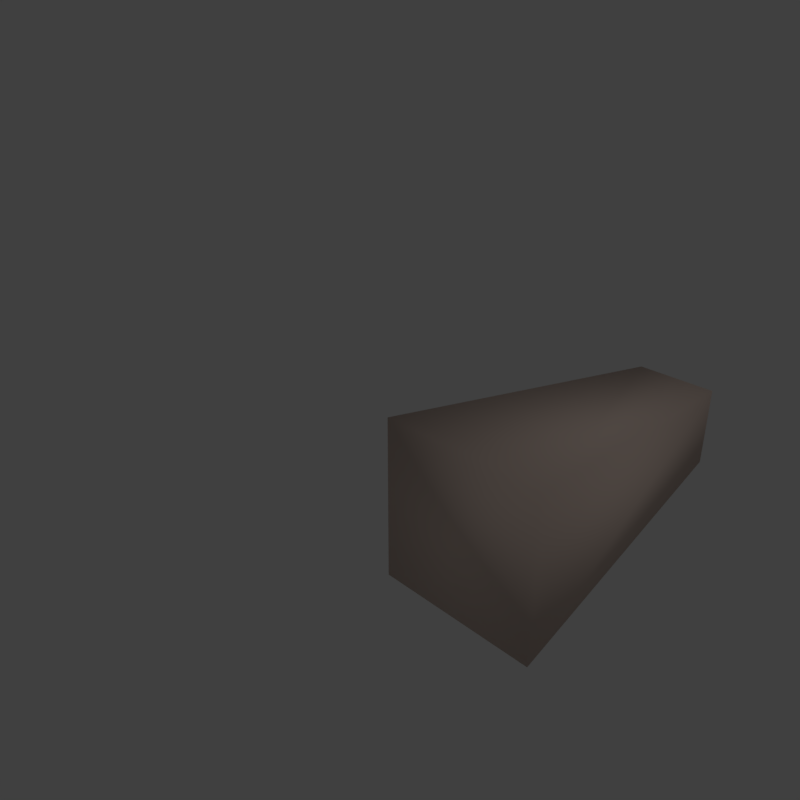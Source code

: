# Source: Obelisk_Test.blend  (saved by Blender 2.78.0; exported with 4.5.12 LTS)
import bpy
from mathutils import Matrix  # noqa: F401  (used for matrix-valued properties, if any)

bpy.ops.wm.read_factory_settings(use_empty=True)
scene = bpy.context.scene
scene.name = 'Scene'

# ---- collections
col_collection_1 = bpy.data.collections.new('Collection 1'); scene.collection.children.link(col_collection_1)

# ---- materials (node trees are filled in below, after node groups)
mat_material = bpy.data.materials.new('Material')
mat_material.alpha_threshold = 0.0
mat_material.use_transparent_shadow = False
mat_material.diffuse_color = (0.7484, 0.603, 0.5282, 1.0)
mat_material.roughness = 0.5
mat_material.specular_intensity = 0.0
mat_material.line_color = (0.0, 0.0, 0.0, 1.0)

# ---- material node trees

# ---- world
world_world = bpy.data.worlds.new('World'); scene.world = world_world
world_world.color = (0.05088, 0.05088, 0.05088)
world_world.use_sun_shadow = False
world_world.sun_shadow_jitter_overblur = 0.0
world_world.cycles.sampling_method = 'MANUAL'

# ---- cameras
cam_camera = bpy.data.cameras.new('Camera')
cam_camera.clip_end = 100.0
cam_camera.lens = 35.0
cam_camera.sensor_width = 32.0
cam_camera.sensor_height = 18.0
cam_camera.ortho_scale = 7.314
cam_camera.dof.focus_distance = 0.0
cam_camera.dof.aperture_fstop = 128.0

# ---- lights
light_lamp = bpy.data.lights.new('Lamp', 'POINT')
light_lamp.transmission_factor = 0.0
light_lamp.cutoff_distance = 30.0
light_lamp.energy = 100.0
light_lamp.shadow_buffer_clip_start = 1.001
light_lamp.shadow_soft_size = 0.1
light_lamp.shadow_maximum_resolution = 0.006
light_lamp.use_absolute_resolution = True

# ---- meshes
me_cube = bpy.data.meshes.new('Cube')
me_cube.from_pydata([(0.5, -2.98e-08, -0.5), (0.5, 0.0, 0.5), (-0.5, 2.98e-08, 0.5), (-0.5, 0.0, -0.5), (0.25, 2.0, -0.25), (0.25, 2.0, 0.25), (-0.25, 2.0, 0.25), (-0.25, 2.0, -0.25)], [], [(0, 1, 2, 3), (4, 7, 6, 5), (0, 4, 5, 1), (1, 5, 6, 2), (2, 6, 7, 3), (4, 0, 3, 7)])
me_cube.polygons.foreach_set('use_smooth', [True] * 6)
_uv = me_cube.uv_layers.new(name='UVMap')
_uv.uv.foreach_set('vector', [0.8073, 0.5312, 0.8073, 0.7483, 0.5901, 0.7483, 0.5901, 0.5312, 0.5278, 0.6397, 0.4192, 0.6397, 0.4192, 0.5312, 0.5278, 0.5312, 0.2483, 0.5312, 0.194, 0.9688, 0.08546, 0.9688, 0.03118, 0.5312, 0.2483, 0.03118, 0.194, 0.4688, 0.08546, 0.4688, 0.03118, 0.03118, 0.8073, 0.03118, 0.753, 0.4688, 0.6444, 0.4688, 0.5901, 0.03118, 0.3649, 0.4688, 0.3107, 0.03118, 0.5278, 0.03118, 0.4735, 0.4688])
me_cube.materials.append(mat_material)
me_cube.use_remesh_preserve_volume = False
me_cube.use_remesh_preserve_attributes = False
me_cube.use_mirror_vertex_groups = False
me_cube.update()

# ---- objects
ob_empty = bpy.data.objects.new('Empty', None)
ob_obelisk = bpy.data.objects.new('Obelisk', me_cube)
ob_lamp = bpy.data.objects.new('Lamp', light_lamp)
ob_camera = bpy.data.objects.new('Camera', cam_camera)

# ---- transforms, parenting, visibility, modifiers, constraints
ob_empty.location = (0.0, 0.0, 1.002)
ob_empty.rotation_euler = (1.571, -0.0, 0.0)
ob_empty.empty_image_offset = (0.0, 0.0)
ob_empty.lineart.crease_threshold = 0.0
ob_obelisk.location = (0.0, 0.0, 0.0)
ob_obelisk.lock_rotations_4d = False
ob_obelisk.empty_display_type = 'ARROWS'
ob_obelisk.lineart.crease_threshold = 0.0
ob_lamp.location = (4.076, 1.005, 5.904)
ob_lamp.rotation_euler = (0.6503, 0.05522, 1.866)
ob_lamp.lock_rotations_4d = False
ob_lamp.empty_display_type = 'ARROWS'
ob_lamp.color = (0.0, 0.0, 0.0, 0.0)
ob_lamp.lineart.crease_threshold = 0.0
ob_camera.location = (2.439, -2.683, 2.58)
ob_camera.rotation_euler = (1.109, 0.0, 0.8149)
ob_camera.lock_rotations_4d = False
ob_camera.empty_display_type = 'ARROWS'
ob_camera.color = (0.0, 0.0, 0.0, 0.0)
ob_camera.display_type = 'WIRE'
ob_camera.lineart.crease_threshold = 0.0

# ---- collection membership
col_collection_1.objects.link(ob_empty)
col_collection_1.objects.link(ob_obelisk)
col_collection_1.objects.link(ob_lamp)
col_collection_1.objects.link(ob_camera)

# ---- scene / render settings (as saved in the file)
scene.camera = ob_camera
scene.frame_start = 1; scene.frame_end = 250; scene.frame_set(1)
scene.render.engine = 'BLENDER_EEVEE_NEXT'
scene.render.resolution_x = 1024
scene.render.resolution_y = 1024
scene.render.resolution_percentage = 50
scene.render.dither_intensity = 0.0
scene.cycles.use_denoising = False
scene.cycles.samples = 128
scene.cycles.sampling_pattern = 'TABULATED_SOBOL'
scene.cycles.light_sampling_threshold = 0.0
scene.cycles.use_adaptive_sampling = False
scene.cycles.use_light_tree = False
scene.cycles.blur_glossy = 0.0
scene.cycles.sample_clamp_indirect = 0.0
scene.view_settings.view_transform = 'Standard'
bpy.context.view_layer.update()
